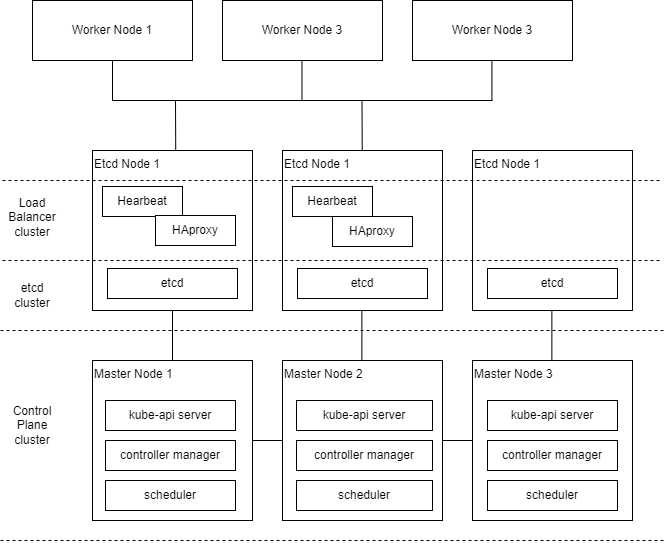

The diagram above was exported from draw.io. Its source (the exported page's mxGraphModel, read from the mxfile embedded in the PNG):
<mxGraphModel dx="897" dy="1146" grid="1" gridSize="10" guides="1" tooltips="1" connect="1" arrows="1" fold="1" page="1" pageScale="1" pageWidth="827" pageHeight="1169" math="0" shadow="0">
  <root>
    <mxCell id="0" />
    <mxCell id="1" parent="0" />
    <mxCell id="3AedCUFOXlxpxwbyyqCj-3" value="" style="edgeStyle=orthogonalEdgeStyle;rounded=0;orthogonalLoop=1;jettySize=auto;html=1;strokeColor=default;endArrow=none;endFill=0;" edge="1" parent="1" source="3AedCUFOXlxpxwbyyqCj-1" target="3AedCUFOXlxpxwbyyqCj-2">
      <mxGeometry relative="1" as="geometry" />
    </mxCell>
    <mxCell id="3AedCUFOXlxpxwbyyqCj-24" value="" style="edgeStyle=orthogonalEdgeStyle;rounded=0;orthogonalLoop=1;jettySize=auto;html=1;endArrow=none;endFill=0;" edge="1" parent="1" source="3AedCUFOXlxpxwbyyqCj-1" target="3AedCUFOXlxpxwbyyqCj-19">
      <mxGeometry relative="1" as="geometry" />
    </mxCell>
    <mxCell id="3AedCUFOXlxpxwbyyqCj-1" value="Master Node 1" style="whiteSpace=wrap;html=1;aspect=fixed;noLabel=0;verticalAlign=top;align=left;" vertex="1" parent="1">
      <mxGeometry x="150" y="570" width="160" height="160" as="geometry" />
    </mxCell>
    <mxCell id="3AedCUFOXlxpxwbyyqCj-5" value="" style="edgeStyle=orthogonalEdgeStyle;rounded=0;orthogonalLoop=1;jettySize=auto;html=1;strokeColor=default;startArrow=none;startFill=0;endArrow=none;endFill=0;" edge="1" parent="1" source="3AedCUFOXlxpxwbyyqCj-2" target="3AedCUFOXlxpxwbyyqCj-4">
      <mxGeometry relative="1" as="geometry" />
    </mxCell>
    <mxCell id="3AedCUFOXlxpxwbyyqCj-2" value="Master Node 2" style="whiteSpace=wrap;html=1;aspect=fixed;verticalAlign=top;align=left;" vertex="1" parent="1">
      <mxGeometry x="340" y="570" width="160" height="160" as="geometry" />
    </mxCell>
    <mxCell id="3AedCUFOXlxpxwbyyqCj-4" value="Master Node 3" style="whiteSpace=wrap;html=1;aspect=fixed;verticalAlign=top;align=left;" vertex="1" parent="1">
      <mxGeometry x="530" y="570" width="160" height="160" as="geometry" />
    </mxCell>
    <mxCell id="3AedCUFOXlxpxwbyyqCj-7" value="kube-api server" style="rounded=0;whiteSpace=wrap;html=1;" vertex="1" parent="1">
      <mxGeometry x="163" y="610" width="130" height="30" as="geometry" />
    </mxCell>
    <mxCell id="3AedCUFOXlxpxwbyyqCj-8" value="controller manager" style="rounded=0;whiteSpace=wrap;html=1;" vertex="1" parent="1">
      <mxGeometry x="163" y="650" width="130" height="30" as="geometry" />
    </mxCell>
    <mxCell id="3AedCUFOXlxpxwbyyqCj-9" value="scheduler" style="rounded=0;whiteSpace=wrap;html=1;" vertex="1" parent="1">
      <mxGeometry x="163" y="690" width="130" height="30" as="geometry" />
    </mxCell>
    <mxCell id="3AedCUFOXlxpxwbyyqCj-10" value="kube-api server" style="rounded=0;whiteSpace=wrap;html=1;" vertex="1" parent="1">
      <mxGeometry x="354" y="610" width="136" height="30" as="geometry" />
    </mxCell>
    <mxCell id="3AedCUFOXlxpxwbyyqCj-11" value="controller manager" style="rounded=0;whiteSpace=wrap;html=1;" vertex="1" parent="1">
      <mxGeometry x="354" y="650" width="136" height="30" as="geometry" />
    </mxCell>
    <mxCell id="3AedCUFOXlxpxwbyyqCj-16" value="kube-api server" style="rounded=0;whiteSpace=wrap;html=1;" vertex="1" parent="1">
      <mxGeometry x="545" y="610" width="130" height="30" as="geometry" />
    </mxCell>
    <mxCell id="3AedCUFOXlxpxwbyyqCj-17" value="controller manager" style="rounded=0;whiteSpace=wrap;html=1;" vertex="1" parent="1">
      <mxGeometry x="545" y="650" width="130" height="30" as="geometry" />
    </mxCell>
    <mxCell id="3AedCUFOXlxpxwbyyqCj-18" value="scheduler" style="rounded=0;whiteSpace=wrap;html=1;" vertex="1" parent="1">
      <mxGeometry x="545" y="690" width="130" height="30" as="geometry" />
    </mxCell>
    <mxCell id="3AedCUFOXlxpxwbyyqCj-21" value="Etcd Node 1" style="whiteSpace=wrap;html=1;aspect=fixed;noLabel=0;verticalAlign=top;align=left;" vertex="1" parent="1">
      <mxGeometry x="530" y="360" width="160" height="160" as="geometry" />
    </mxCell>
    <mxCell id="3AedCUFOXlxpxwbyyqCj-25" value="" style="edgeStyle=orthogonalEdgeStyle;rounded=0;orthogonalLoop=1;jettySize=auto;html=1;endArrow=none;endFill=0;" edge="1" parent="1">
      <mxGeometry relative="1" as="geometry">
        <mxPoint x="419.38" y="570" as="sourcePoint" />
        <mxPoint x="419.38" y="520" as="targetPoint" />
      </mxGeometry>
    </mxCell>
    <mxCell id="3AedCUFOXlxpxwbyyqCj-26" value="" style="edgeStyle=orthogonalEdgeStyle;rounded=0;orthogonalLoop=1;jettySize=auto;html=1;endArrow=none;endFill=0;" edge="1" parent="1">
      <mxGeometry relative="1" as="geometry">
        <mxPoint x="609.37" y="570" as="sourcePoint" />
        <mxPoint x="609.37" y="520" as="targetPoint" />
      </mxGeometry>
    </mxCell>
    <mxCell id="3AedCUFOXlxpxwbyyqCj-33" value="etcd" style="rounded=0;whiteSpace=wrap;html=1;" vertex="1" parent="1">
      <mxGeometry x="545" y="478" width="130" height="30" as="geometry" />
    </mxCell>
    <mxCell id="3AedCUFOXlxpxwbyyqCj-37" value="Load Balancer cluster" style="text;html=1;align=center;verticalAlign=middle;whiteSpace=wrap;rounded=0;" vertex="1" parent="1">
      <mxGeometry x="60" y="412" width="60" height="30" as="geometry" />
    </mxCell>
    <mxCell id="3AedCUFOXlxpxwbyyqCj-38" value="etcd cluster" style="text;html=1;align=center;verticalAlign=middle;whiteSpace=wrap;rounded=0;" vertex="1" parent="1">
      <mxGeometry x="60" y="490" width="60" height="30" as="geometry" />
    </mxCell>
    <mxCell id="3AedCUFOXlxpxwbyyqCj-40" value="" style="endArrow=none;dashed=1;html=1;rounded=0;" edge="1" parent="1">
      <mxGeometry width="50" height="50" relative="1" as="geometry">
        <mxPoint x="58" y="540" as="sourcePoint" />
        <mxPoint x="722" y="540" as="targetPoint" />
      </mxGeometry>
    </mxCell>
    <mxCell id="3AedCUFOXlxpxwbyyqCj-41" value="" style="endArrow=none;dashed=1;html=1;rounded=0;" edge="1" parent="1">
      <mxGeometry width="50" height="50" relative="1" as="geometry">
        <mxPoint x="58" y="750" as="sourcePoint" />
        <mxPoint x="722" y="750" as="targetPoint" />
      </mxGeometry>
    </mxCell>
    <mxCell id="3AedCUFOXlxpxwbyyqCj-42" value="Control Plane cluster" style="text;html=1;align=center;verticalAlign=middle;whiteSpace=wrap;rounded=0;" vertex="1" parent="1">
      <mxGeometry x="60" y="620" width="60" height="30" as="geometry" />
    </mxCell>
    <mxCell id="3AedCUFOXlxpxwbyyqCj-49" value="scheduler" style="rounded=0;whiteSpace=wrap;html=1;" vertex="1" parent="1">
      <mxGeometry x="354" y="690" width="136" height="30" as="geometry" />
    </mxCell>
    <mxCell id="3AedCUFOXlxpxwbyyqCj-51" value="Worker Node 1" style="rounded=0;whiteSpace=wrap;html=1;" vertex="1" parent="1">
      <mxGeometry x="90" y="210" width="160" height="60" as="geometry" />
    </mxCell>
    <mxCell id="3AedCUFOXlxpxwbyyqCj-52" value="Worker Node 3" style="rounded=0;whiteSpace=wrap;html=1;" vertex="1" parent="1">
      <mxGeometry x="280" y="210" width="160" height="60" as="geometry" />
    </mxCell>
    <mxCell id="3AedCUFOXlxpxwbyyqCj-54" value="Worker Node 3" style="rounded=0;whiteSpace=wrap;html=1;" vertex="1" parent="1">
      <mxGeometry x="470" y="210" width="160" height="60" as="geometry" />
    </mxCell>
    <mxCell id="3AedCUFOXlxpxwbyyqCj-57" value="" style="group" vertex="1" connectable="0" parent="1">
      <mxGeometry x="150" y="360" width="350" height="160" as="geometry" />
    </mxCell>
    <mxCell id="3AedCUFOXlxpxwbyyqCj-19" value="Etcd Node 1" style="whiteSpace=wrap;html=1;aspect=fixed;noLabel=0;verticalAlign=top;align=left;" vertex="1" parent="3AedCUFOXlxpxwbyyqCj-57">
      <mxGeometry width="160" height="160" as="geometry" />
    </mxCell>
    <mxCell id="3AedCUFOXlxpxwbyyqCj-27" value="Hearbeat" style="rounded=0;whiteSpace=wrap;html=1;" vertex="1" parent="3AedCUFOXlxpxwbyyqCj-57">
      <mxGeometry x="10" y="36" width="80" height="30" as="geometry" />
    </mxCell>
    <mxCell id="3AedCUFOXlxpxwbyyqCj-28" value="HAproxy" style="rounded=0;whiteSpace=wrap;html=1;" vertex="1" parent="3AedCUFOXlxpxwbyyqCj-57">
      <mxGeometry x="63" y="65" width="80" height="30" as="geometry" />
    </mxCell>
    <mxCell id="3AedCUFOXlxpxwbyyqCj-29" value="etcd" style="rounded=0;whiteSpace=wrap;html=1;" vertex="1" parent="3AedCUFOXlxpxwbyyqCj-57">
      <mxGeometry x="15" y="118" width="130" height="30" as="geometry" />
    </mxCell>
    <mxCell id="3AedCUFOXlxpxwbyyqCj-56" value="" style="group" vertex="1" connectable="0" parent="3AedCUFOXlxpxwbyyqCj-57">
      <mxGeometry x="190" width="160" height="160" as="geometry" />
    </mxCell>
    <mxCell id="3AedCUFOXlxpxwbyyqCj-20" value="Etcd Node 1" style="whiteSpace=wrap;html=1;aspect=fixed;noLabel=0;verticalAlign=top;align=left;" vertex="1" parent="3AedCUFOXlxpxwbyyqCj-56">
      <mxGeometry width="160" height="160" as="geometry" />
    </mxCell>
    <mxCell id="3AedCUFOXlxpxwbyyqCj-30" value="Hearbeat" style="rounded=0;whiteSpace=wrap;html=1;" vertex="1" parent="3AedCUFOXlxpxwbyyqCj-56">
      <mxGeometry x="10" y="36" width="80" height="30" as="geometry" />
    </mxCell>
    <mxCell id="3AedCUFOXlxpxwbyyqCj-31" value="HAproxy" style="rounded=0;whiteSpace=wrap;html=1;" vertex="1" parent="3AedCUFOXlxpxwbyyqCj-56">
      <mxGeometry x="50" y="66" width="80" height="30" as="geometry" />
    </mxCell>
    <mxCell id="3AedCUFOXlxpxwbyyqCj-32" value="etcd" style="rounded=0;whiteSpace=wrap;html=1;" vertex="1" parent="3AedCUFOXlxpxwbyyqCj-56">
      <mxGeometry x="15" y="118" width="130" height="30" as="geometry" />
    </mxCell>
    <mxCell id="3AedCUFOXlxpxwbyyqCj-58" value="" style="endArrow=none;html=1;rounded=0;entryX=0.5;entryY=1;entryDx=0;entryDy=0;" edge="1" parent="1">
      <mxGeometry width="50" height="50" relative="1" as="geometry">
        <mxPoint x="359.47" y="310" as="sourcePoint" />
        <mxPoint x="359.47" y="270" as="targetPoint" />
      </mxGeometry>
    </mxCell>
    <mxCell id="3AedCUFOXlxpxwbyyqCj-59" value="" style="endArrow=none;html=1;rounded=0;entryX=0.5;entryY=1;entryDx=0;entryDy=0;" edge="1" parent="1">
      <mxGeometry width="50" height="50" relative="1" as="geometry">
        <mxPoint x="549.41" y="310" as="sourcePoint" />
        <mxPoint x="549.41" y="270" as="targetPoint" />
      </mxGeometry>
    </mxCell>
    <mxCell id="3AedCUFOXlxpxwbyyqCj-36" value="" style="endArrow=none;dashed=1;html=1;rounded=0;" edge="1" parent="1">
      <mxGeometry width="50" height="50" relative="1" as="geometry">
        <mxPoint x="60" y="390" as="sourcePoint" />
        <mxPoint x="720" y="390" as="targetPoint" />
      </mxGeometry>
    </mxCell>
    <mxCell id="3AedCUFOXlxpxwbyyqCj-35" value="" style="endArrow=none;dashed=1;html=1;rounded=0;" edge="1" parent="1">
      <mxGeometry width="50" height="50" relative="1" as="geometry">
        <mxPoint x="60" y="470" as="sourcePoint" />
        <mxPoint x="720" y="470" as="targetPoint" />
      </mxGeometry>
    </mxCell>
    <mxCell id="3AedCUFOXlxpxwbyyqCj-60" value="" style="edgeStyle=orthogonalEdgeStyle;rounded=0;orthogonalLoop=1;jettySize=auto;html=1;strokeColor=default;endArrow=none;endFill=0;" edge="1" parent="1">
      <mxGeometry relative="1" as="geometry">
        <mxPoint x="170" y="310" as="sourcePoint" />
        <mxPoint x="550" y="310" as="targetPoint" />
      </mxGeometry>
    </mxCell>
    <mxCell id="3AedCUFOXlxpxwbyyqCj-61" value="" style="endArrow=none;html=1;rounded=0;" edge="1" parent="1">
      <mxGeometry width="50" height="50" relative="1" as="geometry">
        <mxPoint x="419.73" y="360" as="sourcePoint" />
        <mxPoint x="419.5" y="310" as="targetPoint" />
      </mxGeometry>
    </mxCell>
    <mxCell id="3AedCUFOXlxpxwbyyqCj-62" value="" style="endArrow=none;html=1;rounded=0;" edge="1" parent="1">
      <mxGeometry width="50" height="50" relative="1" as="geometry">
        <mxPoint x="233.23000000000002" y="360" as="sourcePoint" />
        <mxPoint x="233" y="310" as="targetPoint" />
      </mxGeometry>
    </mxCell>
    <mxCell id="3AedCUFOXlxpxwbyyqCj-64" value="" style="endArrow=none;html=1;rounded=0;entryX=0.5;entryY=1;entryDx=0;entryDy=0;" edge="1" parent="1" target="3AedCUFOXlxpxwbyyqCj-51">
      <mxGeometry width="50" height="50" relative="1" as="geometry">
        <mxPoint x="170" y="310" as="sourcePoint" />
        <mxPoint x="410" y="550" as="targetPoint" />
      </mxGeometry>
    </mxCell>
  </root>
</mxGraphModel>